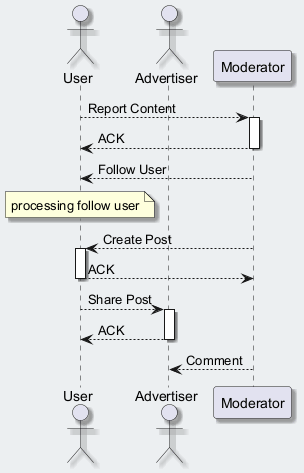

The diagram above was rendered by PlantUML. Its source (embedded in the PNG):
@startuml
skinparam backgroundColor #ECEFF1
skinparam classBackgroundColor #FFFFFF
skinparam classBorderColor #455A64
skinparam shadowing true
actor "User" as U
actor "Advertiser" as A
participant "Moderator" as M
U --> M : Report Content
activate M
M --> U : ACK
deactivate M
M --> U : Follow User
note over U : processing follow user
M --> U : Create Post
activate U
U --> M : ACK
deactivate U
U --> A : Share Post
activate A
A --> U : ACK
deactivate A
M --> A : Comment
@enduml